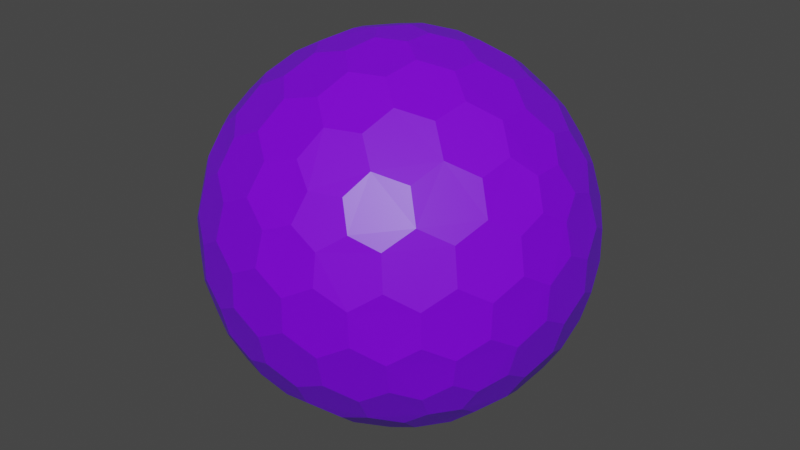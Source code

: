 # Source: Shield.blend  (saved by Blender 2.91.10; exported with 4.5.12 LTS)
import bpy
from mathutils import Matrix  # noqa: F401  (used for matrix-valued properties, if any)

bpy.ops.wm.read_factory_settings(use_empty=True)
scene = bpy.context.scene
scene.name = 'Scene'

# ---- collections
col_collection = bpy.data.collections.new('Collection'); scene.collection.children.link(col_collection)

# ---- images (referenced by path relative to the original .blend; pixels are not part of the script)
import os
ASSET_DIR = os.environ.get("B2B_ASSET_DIR", "")  # directory of the original .blend (textures are referenced by path, not embedded)
HERE = os.path.dirname(os.path.abspath(__file__))  # packed textures are extracted next to this script under _unpacked/

def load_image(name, relpath, width, height, colorspace="sRGB"):
    """Load a texture the original file referenced (path relative to the .blend, or extracted next to this script)."""
    p = next((c for c in (os.path.join(HERE, relpath), os.path.join(ASSET_DIR, relpath)) if relpath and os.path.exists(c)), "")
    if p:
        img = bpy.data.images.load(p, check_existing=True)
        img.name = name
    else:  # same state as the original file: an image datablock whose file is absent (Cycles renders it pink)
        img = bpy.data.images.new(name, width, height)
        img.source = "FILE"
        img.filepath = "//" + (relpath or name)
    img.colorspace_settings.name = colorspace
    return img
img_shield2_png = load_image('Shield2.png', 'Shield2.png', 1024, 1024, 'sRGB')

# ---- materials (node trees are filled in below, after node groups)
mat_material = bpy.data.materials.new('Material')
mat_material.alpha_threshold = 0.0
mat_material.line_color = (0.0, 0.0, 0.0, 1.0)

# ---- material node trees
mat_material.use_nodes = True; mat_material.node_tree.nodes.clear()
_N = mat_material.node_tree.nodes; _L = mat_material.node_tree.links
n0 = _N.new('ShaderNodeOutputMaterial'); n0.name = 'Material Output'; n0.location = (670, 301)
n1 = _N.new('ShaderNodeMixShader'); n1.name = 'Mix Shader'; n1.location = (450, 362)
n2 = _N.new('ShaderNodeBsdfTransparent'); n2.name = 'Transparent BSDF'; n2.location = (45, 415)
n3 = _N.new('ShaderNodeBsdfPrincipled'); n3.name = 'Principled BSDF'; n3.location = (26, 167)
n3.distribution = 'GGX'
n3.subsurface_method = 'RANDOM_WALK_SKIN'
n3.inputs[2].default_value = 0.4
n3.inputs[3].default_value = 1.45
n3.inputs[27].default_value = (0.0, 0.0, 0.0, 1.0)
n3.inputs[28].default_value = 1.0
n4 = _N.new('ShaderNodeTexImage'); n4.name = 'Image Texture'; n4.location = (-1050, 45)
n4.image = img_shield2_png
n5 = _N.new('ShaderNodeMix'); n5.name = 'Mix'; n5.location = (-510, -30)
n5.data_type = 'RGBA'
n5.blend_type = 'MULTIPLY'
n5.inputs[0].default_value = 1.0
n5.inputs[7].default_value = (0.196, 0.5197, 1.0, 1.0)
_L.new(n3.outputs[0], n1.inputs[2])
_L.new(n1.outputs[0], n0.inputs[0])
_L.new(n2.outputs[0], n1.inputs[1])
_L.new(n4.outputs[1], n1.inputs[0])
_L.new(n4.outputs[0], n5.inputs[6])
_L.new(n5.outputs[2], n3.inputs[0])
n0.is_active_output = True

# ---- world
world_world = bpy.data.worlds.new('World'); scene.world = world_world
world_world.use_nodes = True; world_world.node_tree.nodes.clear()
_N = world_world.node_tree.nodes; _L = world_world.node_tree.links
n0 = _N.new('ShaderNodeOutputWorld'); n0.name = 'World Output'; n0.location = (300, 300)
n1 = _N.new('ShaderNodeBackground'); n1.name = 'Background'; n1.location = (10, 300)
n1.inputs[0].default_value = (0.05088, 0.05088, 0.05088, 1.0)
_L.new(n1.outputs[0], n0.inputs[0])
n0.is_active_output = True
world_world.color = (0.05088, 0.05088, 0.05088)
world_world.use_sun_shadow = False
world_world.sun_shadow_jitter_overblur = 0.0

# ---- meshes
me_icosphere = bpy.data.meshes.new('Icosphere')
me_icosphere.from_pydata([(0.04127, -0.127, -0.9758), (0.7132, -0.4211, -0.533), (-0.108, -0.0785, -0.9758), (-0.108, 0.0785, -0.9758), (0.04127, 0.127, -0.9758), (0.7957, -0.4211, -0.3995), (-0.1546, -0.8869, -0.3995), (-0.8913, -0.127, -0.3995), (-0.3962, 0.8084, -0.3995), (0.6464, 0.6266, -0.3995), (0.7544, -0.5481, -0.317), (-0.2882, -0.8869, -0.317), (-0.9325, -9.662e-09, -0.317), (-0.2882, 0.8869, -0.317), (0.7544, 0.5481, -0.317), (0.3294, -0.7599, 0.533), (-0.6209, -0.5481, 0.533), (-0.7132, 0.4211, 0.533), (0.1801, 0.8084, 0.533), (0.8245, 0.0785, 0.533), (0.108, 0.0785, 0.9758), (0.3781, 0.08719, 0.9011), (0.6369, 0.08719, 0.7412), (0.2298, 0.1669, 0.9402), (0.1998, 0.3326, 0.9011), (0.5067, 0.1751, 0.8199), (0.4806, 0.3492, 0.7777), (0.3231, 0.4278, 0.8199), (0.2797, 0.5788, 0.7412), (0.7382, 0.1669, 0.626), (0.7166, 0.3326, 0.5817), (0.5888, 0.4278, 0.6556), (0.5378, 0.5788, 0.5817), (0.3869, 0.6505, 0.626), (0.3294, 0.7599, 0.533), (-0.04127, 0.127, 0.9758), (0.03391, 0.3865, 0.9011), (0.1139, 0.6327, 0.7412), (-0.08776, 0.2701, 0.9402), (-0.2546, 0.2928, 0.9011), (-0.009907, 0.536, 0.8199), (-0.1836, 0.565, 0.7777), (-0.307, 0.4394, 0.8199), (-0.464, 0.4449, 0.7412), (0.06935, 0.7536, 0.626), (-0.09491, 0.7844, 0.5817), (-0.2249, 0.6922, 0.6556), (-0.3843, 0.6903, 0.5817), (-0.4991, 0.5689, 0.626), (-0.6209, 0.5481, 0.533), (-0.1335, -2.328e-09, 0.9758), (-0.3571, 0.1517, 0.9011), (-0.5665, 0.3038, 0.7412), (-0.284, -7.567e-10, 0.9402), (-0.3571, -0.1517, 0.9011), (-0.5128, 0.1562, 0.8199), (-0.5941, 3.26e-09, 0.7777), (-0.5128, -0.1562, 0.8199), (-0.5665, -0.3038, 0.7412), (-0.6953, 0.2988, 0.626), (-0.7753, 0.1521, 0.5817), (-0.7278, -8.207e-09, 0.6556), (-0.7753, -0.1521, 0.5817), (-0.6953, -0.2988, 0.626), (-0.7132, -0.4211, 0.533), (-0.04127, -0.127, 0.9758), (-0.2546, -0.2928, 0.9011), (-0.464, -0.4449, 0.7412), (-0.08776, -0.2701, 0.9402), (0.03391, -0.3865, 0.9011), (-0.307, -0.4394, 0.8199), (-0.1836, -0.565, 0.7777), (-0.009907, -0.536, 0.8199), (0.1139, -0.6327, 0.7412), (-0.4991, -0.5689, 0.626), (-0.3843, -0.6903, 0.5817), (-0.2249, -0.6922, 0.6556), (-0.09491, -0.7844, 0.5817), (0.06935, -0.7536, 0.626), (0.1801, -0.8084, 0.533), (0.108, -0.0785, 0.9758), (0.1998, -0.3326, 0.9011), (0.2797, -0.5788, 0.7412), (0.2298, -0.1669, 0.9402), (0.3781, -0.08719, 0.9011), (0.3231, -0.4278, 0.8199), (0.4806, -0.3492, 0.7777), (0.5067, -0.1751, 0.8199), (0.6369, -0.08719, 0.7412), (0.3869, -0.6505, 0.626), (0.5378, -0.5788, 0.5817), (0.5888, -0.4278, 0.6556), (0.7166, -0.3326, 0.5817), (0.7382, -0.1669, 0.626), (0.8245, -0.0785, 0.533), (0.8913, 0.127, 0.3995), (0.9199, 0.2928, 0.1752), (0.8704, 0.4449, -0.08356), (0.8802, 0.2701, 0.342), (0.7908, 0.3865, 0.4333), (0.8706, 0.4394, 0.09203), (0.7777, 0.565, 0.1836), (0.7377, 0.536, 0.3578), (0.612, 0.6327, 0.4333), (0.7831, 0.5689, -0.1665), (0.6921, 0.6903, -0.08356), (0.687, 0.6922, 0.09203), (0.5627, 0.7844, 0.1752), (0.5289, 0.7536, 0.342), (0.3962, 0.8084, 0.3995), (0.1546, 0.8869, 0.3995), (0.005802, 0.9653, 0.1752), (-0.1541, 0.9653, -0.08356), (0.01511, 0.9206, 0.342), (-0.1232, 0.8716, 0.4333), (-0.1489, 0.9638, 0.09203), (-0.2971, 0.9142, 0.1836), (-0.2818, 0.8673, 0.3578), (-0.4126, 0.7775, 0.4333), (-0.2991, 0.9206, -0.1665), (-0.4427, 0.8716, -0.08356), (-0.446, 0.8673, 0.09203), (-0.5721, 0.7775, 0.1752), (-0.5533, 0.7359, 0.342), (-0.6464, 0.6266, 0.3995), (-0.7957, 0.4211, 0.3995), (-0.9163, 0.3038, 0.1752), (-0.9657, 0.1517, -0.08356), (-0.8709, 0.2988, 0.342), (-0.867, 0.1521, 0.4333), (-0.9626, 0.1562, 0.09203), (-0.9613, -1.825e-07, 0.1836), (-0.9119, -8.941e-08, 0.3578), (-0.867, -0.1521, 0.4333), (-0.968, -1.132e-07, -0.1665), (-0.9657, -0.1517, -0.08356), (-0.9626, -0.1562, 0.09203), (-0.9163, -0.3038, 0.1752), (-0.8709, -0.2988, 0.342), (-0.7957, -0.4211, 0.3995), (-0.6464, -0.6266, 0.3995), (-0.5721, -0.7775, 0.1752), (-0.4427, -0.8716, -0.08356), (-0.5533, -0.7359, 0.342), (-0.4126, -0.7775, 0.4333), (-0.446, -0.8673, 0.09203), (-0.2971, -0.9142, 0.1836), (-0.2818, -0.8673, 0.3578), (-0.1232, -0.8716, 0.4333), (-0.2991, -0.9206, -0.1665), (-0.1541, -0.9653, -0.08356), (-0.1489, -0.9638, 0.09203), (0.005802, -0.9653, 0.1752), (0.01511, -0.9206, 0.342), (0.1546, -0.8869, 0.3995), (0.3962, -0.8084, 0.3995), (0.5627, -0.7844, 0.1752), (0.6921, -0.6903, -0.08356), (0.5289, -0.7536, 0.342), (0.612, -0.6327, 0.4333), (0.687, -0.6922, 0.09203), (0.7777, -0.565, 0.1836), (0.7377, -0.536, 0.3578), (0.7908, -0.3865, 0.4333), (0.7831, -0.5689, -0.1665), (0.8704, -0.4449, -0.08356), (0.8706, -0.4394, 0.09203), (0.9199, -0.2928, 0.1752), (0.8802, -0.2701, 0.342), (0.8913, -0.127, 0.3995), (0.2882, 0.8869, 0.317), (0.4427, 0.8716, 0.08356), (0.5721, 0.7775, -0.1752), (0.2991, 0.9206, 0.1665), (0.1541, 0.9653, 0.08356), (0.446, 0.8673, -0.09203), (0.2971, 0.9142, -0.1836), (0.1489, 0.9638, -0.09203), (-0.005802, 0.9653, -0.1752), (0.5533, 0.7359, -0.342), (0.4126, 0.7775, -0.4333), (0.2818, 0.8673, -0.3578), (0.1232, 0.8716, -0.4333), (-0.01511, 0.9206, -0.342), (-0.1546, 0.8869, -0.3995), (-0.7544, 0.5481, 0.317), (-0.6921, 0.6903, 0.08356), (-0.5627, 0.7844, -0.1752), (-0.7831, 0.5689, 0.1665), (-0.8704, 0.4449, 0.08356), (-0.687, 0.6922, -0.09203), (-0.7777, 0.565, -0.1836), (-0.8706, 0.4394, -0.09203), (-0.9199, 0.2928, -0.1752), (-0.5289, 0.7536, -0.342), (-0.612, 0.6327, -0.4333), (-0.7377, 0.536, -0.3578), (-0.7908, 0.3865, -0.4333), (-0.8802, 0.2701, -0.342), (-0.8913, 0.127, -0.3995), (-0.7544, -0.5481, 0.317), (-0.8704, -0.4449, 0.08356), (-0.9199, -0.2928, -0.1752), (-0.7831, -0.5689, 0.1665), (-0.6921, -0.6903, 0.08356), (-0.8706, -0.4394, -0.09203), (-0.7777, -0.565, -0.1836), (-0.687, -0.6922, -0.09203), (-0.5627, -0.7844, -0.1752), (-0.8802, -0.2701, -0.342), (-0.7908, -0.3865, -0.4333), (-0.7377, -0.536, -0.3578), (-0.612, -0.6327, -0.4333), (-0.5289, -0.7536, -0.342), (-0.3962, -0.8084, -0.3995), (0.2882, -0.8869, 0.317), (0.1541, -0.9653, 0.08356), (-0.005802, -0.9653, -0.1752), (0.2991, -0.9206, 0.1665), (0.4427, -0.8716, 0.08356), (0.1489, -0.9638, -0.09203), (0.2971, -0.9142, -0.1836), (0.446, -0.8673, -0.09203), (0.5721, -0.7775, -0.1752), (-0.01511, -0.9206, -0.342), (0.1232, -0.8716, -0.4333), (0.2818, -0.8673, -0.3578), (0.4126, -0.7775, -0.4333), (0.5533, -0.7359, -0.342), (0.6464, -0.6266, -0.3995), (0.9325, 2.27e-09, 0.317), (0.9657, -0.1517, 0.08356), (0.9163, -0.3038, -0.1752), (0.968, 2.678e-09, 0.1665), (0.9657, 0.1517, 0.08356), (0.9626, -0.1562, -0.09203), (0.9613, 9.313e-09, -0.1836), (0.9626, 0.1562, -0.09203), (0.9163, 0.3038, -0.1752), (0.8709, -0.2988, -0.342), (0.867, -0.1521, -0.4333), (0.9119, 1.74e-08, -0.3578), (0.867, 0.1521, -0.4333), (0.8709, 0.2988, -0.342), (0.7957, 0.4211, -0.3995), (0.6209, 0.5481, -0.533), (0.464, 0.4449, -0.7412), (0.2546, 0.2928, -0.9011), (0.4991, 0.5689, -0.626), (0.3843, 0.6903, -0.5817), (0.307, 0.4394, -0.8199), (0.1836, 0.565, -0.7777), (0.2249, 0.6922, -0.6556), (0.09491, 0.7844, -0.5817), (0.08776, 0.2701, -0.9402), (-0.03391, 0.3865, -0.9011), (0.009907, 0.536, -0.8199), (-0.1139, 0.6327, -0.7412), (-0.06935, 0.7536, -0.626), (-0.1801, 0.8084, -0.533), (-0.3294, 0.7599, -0.533), (-0.2797, 0.5788, -0.7412), (-0.1998, 0.3326, -0.9011), (-0.3869, 0.6505, -0.626), (-0.5378, 0.5788, -0.5817), (-0.3231, 0.4278, -0.8199), (-0.4806, 0.3492, -0.7777), (-0.5888, 0.4278, -0.6556), (-0.7166, 0.3326, -0.5817), (-0.2298, 0.1669, -0.9402), (-0.3781, 0.08719, -0.9011), (-0.5067, 0.175, -0.8199), (-0.6369, 0.08719, -0.7412), (-0.7382, 0.1669, -0.626), (-0.8245, 0.0785, -0.533), (-0.8245, -0.0785, -0.533), (-0.6369, -0.08719, -0.7412), (-0.3781, -0.08719, -0.9011), (-0.7382, -0.1669, -0.626), (-0.7166, -0.3326, -0.5817), (-0.5067, -0.1751, -0.8199), (-0.4806, -0.3492, -0.7777), (-0.5888, -0.4278, -0.6556), (-0.5378, -0.5788, -0.5817), (-0.2298, -0.1669, -0.9402), (-0.1998, -0.3326, -0.9011), (-0.3231, -0.4278, -0.8199), (-0.2797, -0.5788, -0.7412), (-0.3869, -0.6505, -0.626), (-0.3294, -0.7599, -0.533), (0.7132, 0.4211, -0.533), (0.7753, 0.1521, -0.5817), (0.7753, -0.1521, -0.5817), (0.6953, 0.2988, -0.626), (0.5665, 0.3038, -0.7412), (0.7278, -3.026e-07, -0.6556), (0.5941, -5.249e-07, -0.7777), (0.5128, 0.1562, -0.8199), (0.3571, 0.1517, -0.9011), (0.6953, -0.2988, -0.626), (0.5665, -0.3038, -0.7412), (0.5128, -0.1562, -0.8199), (0.3571, -0.1517, -0.9011), (0.284, -2.274e-07, -0.9402), (0.1335, -1.35e-08, -0.9758), (-0.1801, -0.8084, -0.533), (-0.1139, -0.6327, -0.7412), (-0.03391, -0.3865, -0.9011), (-0.06935, -0.7536, -0.626), (0.09491, -0.7844, -0.5817), (0.009908, -0.536, -0.8199), (0.1836, -0.565, -0.7777), (0.2249, -0.6922, -0.6556), (0.3843, -0.6903, -0.5817), (0.08776, -0.2701, -0.9402), (0.2546, -0.2928, -0.9011), (0.307, -0.4394, -0.8199), (0.464, -0.4449, -0.7412), (0.4991, -0.5689, -0.626), (0.6209, -0.5481, -0.533)], [], [(2, 0, 314, 307, 285, 284), (1, 319, 318, 317, 300, 299), (5, 1, 299, 292, 240, 239), (3, 2, 284, 277, 270, 269), (4, 3, 269, 262, 255, 254), (0, 2, 3, 4, 304), (10, 5, 239, 232, 165, 164), (6, 305, 308, 309, 225, 224), (11, 6, 224, 217, 150, 149), (7, 275, 278, 279, 210, 209), (12, 7, 209, 202, 135, 134), (8, 260, 263, 264, 195, 194), (13, 8, 194, 187, 120, 119), (9, 245, 248, 249, 180, 179), (14, 9, 179, 172, 105, 104), (229, 319, 1, 5, 10), (244, 290, 245, 9, 14), (15, 155, 158, 159, 90, 89), (16, 140, 143, 144, 75, 74), (17, 125, 128, 129, 60, 59), (18, 110, 113, 114, 45, 44), (19, 95, 98, 99, 30, 29), (20, 80, 83, 84, 21, 23), (35, 20, 23, 24, 36, 38), (22, 29, 30, 31, 26, 25), (36, 24, 27, 28, 37, 40), (26, 31, 32, 33, 28, 27), (36, 40, 41, 42, 39, 38), (109, 170, 110, 18, 34), (50, 35, 38, 39, 51, 53), (37, 44, 45, 46, 41, 40), (51, 39, 42, 43, 52, 55), (37, 28, 33, 34, 18, 44), (21, 25, 26, 27, 24, 23), (41, 46, 47, 48, 43, 42), (51, 55, 56, 57, 54, 53), (124, 185, 125, 17, 49), (65, 50, 53, 54, 66, 68), (65, 80, 20, 35, 50), (52, 59, 60, 61, 56, 55), (66, 54, 57, 58, 67, 70), (52, 43, 48, 49, 17, 59), (56, 61, 62, 63, 58, 57), (66, 70, 71, 72, 69, 68), (139, 200, 140, 16, 64), (80, 65, 68, 69, 81, 83), (67, 74, 75, 76, 71, 70), (81, 69, 72, 73, 82, 85), (67, 58, 63, 64, 16, 74), (71, 76, 77, 78, 73, 72), (81, 85, 86, 87, 84, 83), (154, 215, 155, 15, 79), (82, 89, 90, 91, 86, 85), (82, 73, 78, 79, 15, 89), (22, 88, 93, 94, 19, 29), (86, 91, 92, 93, 88, 87), (96, 100, 101, 102, 99, 98), (21, 84, 87, 88, 22, 25), (95, 230, 233, 234, 96, 98), (97, 104, 105, 106, 101, 100), (101, 106, 107, 108, 103, 102), (111, 115, 116, 117, 114, 113), (30, 99, 102, 103, 32, 31), (110, 170, 173, 174, 111, 113), (112, 119, 120, 121, 116, 115), (32, 103, 108, 109, 34, 33), (116, 121, 122, 123, 118, 117), (126, 130, 131, 132, 129, 128), (45, 114, 117, 118, 47, 46), (125, 185, 188, 189, 126, 128), (127, 134, 135, 136, 131, 130), (47, 118, 123, 124, 49, 48), (131, 136, 137, 138, 133, 132), (141, 145, 146, 147, 144, 143), (60, 129, 132, 133, 62, 61), (140, 200, 203, 204, 141, 143), (142, 149, 150, 151, 146, 145), (62, 133, 138, 139, 64, 63), (146, 151, 152, 153, 148, 147), (156, 160, 161, 162, 159, 158), (75, 144, 147, 148, 77, 76), (155, 215, 218, 219, 156, 158), (157, 164, 165, 166, 161, 160), (77, 148, 153, 154, 79, 78), (161, 166, 167, 168, 163, 162), (171, 175, 176, 177, 174, 173), (90, 159, 162, 163, 92, 91), (169, 230, 95, 19, 94), (172, 179, 180, 181, 176, 175), (105, 172, 175, 171, 107, 106), (92, 163, 168, 169, 94, 93), (112, 178, 183, 184, 13, 119), (176, 181, 182, 183, 178, 177), (186, 190, 191, 192, 189, 188), (111, 174, 177, 178, 112, 115), (187, 194, 195, 196, 191, 190), (120, 187, 190, 186, 122, 121), (107, 171, 173, 170, 109, 108), (127, 193, 198, 199, 12, 134), (191, 196, 197, 198, 193, 192), (201, 205, 206, 207, 204, 203), (126, 189, 192, 193, 127, 130), (202, 209, 210, 211, 206, 205), (135, 202, 205, 201, 137, 136), (122, 186, 188, 185, 124, 123), (142, 208, 213, 214, 11, 149), (206, 211, 212, 213, 208, 207), (216, 220, 221, 222, 219, 218), (141, 204, 207, 208, 142, 145), (217, 224, 225, 226, 221, 220), (150, 217, 220, 216, 152, 151), (137, 201, 203, 200, 139, 138), (157, 223, 228, 229, 10, 164), (221, 226, 227, 228, 223, 222), (231, 235, 236, 237, 234, 233), (156, 219, 222, 223, 157, 160), (232, 239, 240, 241, 236, 235), (165, 232, 235, 231, 167, 166), (152, 216, 218, 215, 154, 153), (97, 238, 243, 244, 14, 104), (236, 241, 242, 243, 238, 237), (246, 250, 251, 252, 249, 248), (96, 234, 237, 238, 97, 100), (245, 290, 293, 294, 246, 248), (247, 254, 255, 256, 251, 250), (167, 231, 233, 230, 169, 168), (251, 256, 257, 258, 253, 252), (261, 265, 266, 267, 264, 263), (180, 249, 252, 253, 182, 181), (259, 260, 8, 13, 184), (262, 269, 270, 271, 266, 265), (255, 262, 265, 261, 257, 256), (182, 253, 258, 259, 184, 183), (197, 268, 273, 274, 199, 198), (266, 271, 272, 273, 268, 267), (276, 280, 281, 282, 279, 278), (195, 264, 267, 268, 197, 196), (274, 275, 7, 12, 199), (277, 284, 285, 286, 281, 280), (270, 277, 280, 276, 272, 271), (257, 261, 263, 260, 259, 258), (212, 283, 288, 289, 214, 213), (281, 286, 287, 288, 283, 282), (291, 295, 296, 297, 294, 293), (210, 279, 282, 283, 212, 211), (289, 305, 6, 11, 214), (292, 299, 300, 301, 296, 295), (240, 292, 295, 291, 242, 241), (272, 276, 278, 275, 274, 273), (247, 298, 303, 304, 4, 254), (296, 301, 302, 303, 298, 297), (306, 310, 311, 312, 309, 308), (246, 294, 297, 298, 247, 250), (307, 314, 315, 316, 311, 310), (285, 307, 310, 306, 287, 286), (242, 291, 293, 290, 244, 243), (302, 315, 314, 0, 304, 303), (300, 317, 316, 315, 302, 301), (311, 316, 317, 318, 313, 312), (227, 313, 318, 319, 229, 228), (225, 309, 312, 313, 227, 226), (287, 306, 308, 305, 289, 288)])
_uv = me_icosphere.uv_layers.new(name='UVMap')
_uv.uv.foreach_set('vector', [0.2734, 0.9763, 0.5134, 0.8378, 0.5134, 0.5607, 0.2734, 0.4221, 0.03344, 0.5607, 0.03344, 0.8378, 0.2734, 0.9763, 0.5134, 0.8378, 0.5134, 0.5607, 0.2734, 0.4221, 0.03344, 0.5607, 0.03344, 0.8378, 0.2734, 0.9763, 0.5134, 0.8378, 0.5134, 0.5607, 0.2734, 0.4221, 0.03344, 0.5607, 0.03344, 0.8378, 0.2734, 0.9763, 0.5134, 0.8378, 0.5134, 0.5607, 0.2734, 0.4221, 0.03344, 0.5607, 0.03344, 0.8378, 0.2734, 0.9763, 0.5134, 0.8378, 0.5134, 0.5607, 0.2734, 0.4221, 0.03344, 0.5607, 0.03344, 0.8378, 0.6718, 0.6247, 0.9786, 0.4018, 0.8614, 0.04123, 0.4822, 0.04123, 0.365, 0.4018, 0.2734, 0.9763, 0.5134, 0.8378, 0.5134, 0.5607, 0.2734, 0.4221, 0.03344, 0.5607, 0.03344, 0.8378, 0.2734, 0.9763, 0.5134, 0.8378, 0.5134, 0.5607, 0.2734, 0.4221, 0.03344, 0.5607, 0.03344, 0.8378, 0.2734, 0.9763, 0.5134, 0.8378, 0.5134, 0.5607, 0.2734, 0.4221, 0.03344, 0.5607, 0.03344, 0.8378, 0.2734, 0.9763, 0.5134, 0.8378, 0.5134, 0.5607, 0.2734, 0.4221, 0.03344, 0.5607, 0.03344, 0.8378, 0.2734, 0.9763, 0.5134, 0.8378, 0.5134, 0.5607, 0.2734, 0.4221, 0.03344, 0.5607, 0.03344, 0.8378, 0.2734, 0.9763, 0.5134, 0.8378, 0.5134, 0.5607, 0.2734, 0.4221, 0.03344, 0.5607, 0.03344, 0.8378, 0.2734, 0.9763, 0.5134, 0.8378, 0.5134, 0.5607, 0.2734, 0.4221, 0.03344, 0.5607, 0.03344, 0.8378, 0.2734, 0.9763, 0.5134, 0.8378, 0.5134, 0.5607, 0.2734, 0.4221, 0.03344, 0.5607, 0.03344, 0.8378, 0.2734, 0.9763, 0.5134, 0.8378, 0.5134, 0.5607, 0.2734, 0.4221, 0.03344, 0.5607, 0.03344, 0.8378, 0.6718, 0.6247, 0.9786, 0.4018, 0.8614, 0.04123, 0.4822, 0.04123, 0.365, 0.4018, 0.6718, 0.6247, 0.9786, 0.4018, 0.8614, 0.04123, 0.4822, 0.04123, 0.365, 0.4018, 0.2734, 0.9763, 0.5134, 0.8378, 0.5134, 0.5607, 0.2734, 0.4221, 0.03344, 0.5607, 0.03344, 0.8378, 0.2734, 0.9763, 0.5134, 0.8378, 0.5134, 0.5607, 0.2734, 0.4221, 0.03344, 0.5607, 0.03344, 0.8378, 0.2734, 0.9763, 0.5134, 0.8378, 0.5134, 0.5607, 0.2734, 0.4221, 0.03344, 0.5607, 0.03344, 0.8378, 0.2734, 0.9763, 0.5134, 0.8378, 0.5134, 0.5607, 0.2734, 0.4221, 0.03344, 0.5607, 0.03344, 0.8378, 0.2734, 0.9763, 0.5134, 0.8378, 0.5134, 0.5607, 0.2734, 0.4221, 0.03344, 0.5607, 0.03344, 0.8378, 0.2734, 0.9763, 0.5134, 0.8378, 0.5134, 0.5607, 0.2734, 0.4221, 0.03344, 0.5607, 0.03344, 0.8378, 0.2734, 0.9763, 0.5134, 0.8378, 0.5134, 0.5607, 0.2734, 0.4221, 0.03344, 0.5607, 0.03344, 0.8378, 0.2734, 0.9763, 0.5134, 0.8378, 0.5134, 0.5607, 0.2734, 0.4221, 0.03344, 0.5607, 0.03344, 0.8378, 0.2734, 0.9763, 0.5134, 0.8378, 0.5134, 0.5607, 0.2734, 0.4221, 0.03344, 0.5607, 0.03344, 0.8378, 0.2734, 0.9763, 0.5134, 0.8378, 0.5134, 0.5607, 0.2734, 0.4221, 0.03344, 0.5607, 0.03344, 0.8378, 0.2734, 0.9763, 0.5134, 0.8378, 0.5134, 0.5607, 0.2734, 0.4221, 0.03344, 0.5607, 0.03344, 0.8378, 0.6718, 0.6247, 0.9786, 0.4018, 0.8614, 0.04123, 0.4822, 0.04123, 0.365, 0.4018, 0.2734, 0.9763, 0.5134, 0.8378, 0.5134, 0.5607, 0.2734, 0.4221, 0.03344, 0.5607, 0.03344, 0.8378, 0.2734, 0.9763, 0.5134, 0.8378, 0.5134, 0.5607, 0.2734, 0.4221, 0.03344, 0.5607, 0.03344, 0.8378, 0.2734, 0.9763, 0.5134, 0.8378, 0.5134, 0.5607, 0.2734, 0.4221, 0.03344, 0.5607, 0.03344, 0.8378, 0.2734, 0.9763, 0.5134, 0.8378, 0.5134, 0.5607, 0.2734, 0.4221, 0.03344, 0.5607, 0.03344, 0.8378, 0.2734, 0.9763, 0.5134, 0.8378, 0.5134, 0.5607, 0.2734, 0.4221, 0.03344, 0.5607, 0.03344, 0.8378, 0.2734, 0.9763, 0.5134, 0.8378, 0.5134, 0.5607, 0.2734, 0.4221, 0.03344, 0.5607, 0.03344, 0.8378, 0.2734, 0.9763, 0.5134, 0.8378, 0.5134, 0.5607, 0.2734, 0.4221, 0.03344, 0.5607, 0.03344, 0.8378, 0.6718, 0.6247, 0.9786, 0.4018, 0.8614, 0.04123, 0.4822, 0.04123, 0.365, 0.4018, 0.2734, 0.9763, 0.5134, 0.8378, 0.5134, 0.5607, 0.2734, 0.4221, 0.03344, 0.5607, 0.03344, 0.8378, 0.6718, 0.6247, 0.9786, 0.4018, 0.8614, 0.04123, 0.4822, 0.04123, 0.365, 0.4018, 0.2734, 0.9763, 0.5134, 0.8378, 0.5134, 0.5607, 0.2734, 0.4221, 0.03344, 0.5607, 0.03344, 0.8378, 0.2734, 0.9763, 0.5134, 0.8378, 0.5134, 0.5607, 0.2734, 0.4221, 0.03344, 0.5607, 0.03344, 0.8378, 0.2734, 0.9763, 0.5134, 0.8378, 0.5134, 0.5607, 0.2734, 0.4221, 0.03344, 0.5607, 0.03344, 0.8378, 0.2734, 0.9763, 0.5134, 0.8378, 0.5134, 0.5607, 0.2734, 0.4221, 0.03344, 0.5607, 0.03344, 0.8378, 0.2734, 0.9763, 0.5134, 0.8378, 0.5134, 0.5607, 0.2734, 0.4221, 0.03344, 0.5607, 0.03344, 0.8378, 0.6718, 0.6247, 0.9786, 0.4018, 0.8614, 0.04123, 0.4822, 0.04123, 0.365, 0.4018, 0.2734, 0.9763, 0.5134, 0.8378, 0.5134, 0.5607, 0.2734, 0.4221, 0.03344, 0.5607, 0.03344, 0.8378, 0.2734, 0.9763, 0.5134, 0.8378, 0.5134, 0.5607, 0.2734, 0.4221, 0.03344, 0.5607, 0.03344, 0.8378, 0.2734, 0.9763, 0.5134, 0.8378, 0.5134, 0.5607, 0.2734, 0.4221, 0.03344, 0.5607, 0.03344, 0.8378, 0.2734, 0.9763, 0.5134, 0.8378, 0.5134, 0.5607, 0.2734, 0.4221, 0.03344, 0.5607, 0.03344, 0.8378, 0.2734, 0.9763, 0.5134, 0.8378, 0.5134, 0.5607, 0.2734, 0.4221, 0.03344, 0.5607, 0.03344, 0.8378, 0.2734, 0.9763, 0.5134, 0.8378, 0.5134, 0.5607, 0.2734, 0.4221, 0.03344, 0.5607, 0.03344, 0.8378, 0.6718, 0.6247, 0.9786, 0.4018, 0.8614, 0.04123, 0.4822, 0.04123, 0.365, 0.4018, 0.2734, 0.9763, 0.5134, 0.8378, 0.5134, 0.5607, 0.2734, 0.4221, 0.03344, 0.5607, 0.03344, 0.8378, 0.2734, 0.9763, 0.5134, 0.8378, 0.5134, 0.5607, 0.2734, 0.4221, 0.03344, 0.5607, 0.03344, 0.8378, 0.2734, 0.9763, 0.5134, 0.8378, 0.5134, 0.5607, 0.2734, 0.4221, 0.03344, 0.5607, 0.03344, 0.8378, 0.2734, 0.9763, 0.5134, 0.8378, 0.5134, 0.5607, 0.2734, 0.4221, 0.03344, 0.5607, 0.03344, 0.8378, 0.2734, 0.9763, 0.5134, 0.8378, 0.5134, 0.5607, 0.2734, 0.4221, 0.03344, 0.5607, 0.03344, 0.8378, 0.2734, 0.9763, 0.5134, 0.8378, 0.5134, 0.5607, 0.2734, 0.4221, 0.03344, 0.5607, 0.03344, 0.8378, 0.2734, 0.9763, 0.5134, 0.8378, 0.5134, 0.5607, 0.2734, 0.4221, 0.03344, 0.5607, 0.03344, 0.8378, 0.2734, 0.9763, 0.5134, 0.8378, 0.5134, 0.5607, 0.2734, 0.4221, 0.03344, 0.5607, 0.03344, 0.8378, 0.2734, 0.9763, 0.5134, 0.8378, 0.5134, 0.5607, 0.2734, 0.4221, 0.03344, 0.5607, 0.03344, 0.8378, 0.2734, 0.9763, 0.5134, 0.8378, 0.5134, 0.5607, 0.2734, 0.4221, 0.03344, 0.5607, 0.03344, 0.8378, 0.2734, 0.9763, 0.5134, 0.8378, 0.5134, 0.5607, 0.2734, 0.4221, 0.03344, 0.5607, 0.03344, 0.8378, 0.2734, 0.9763, 0.5134, 0.8378, 0.5134, 0.5607, 0.2734, 0.4221, 0.03344, 0.5607, 0.03344, 0.8378, 0.2734, 0.9763, 0.5134, 0.8378, 0.5134, 0.5607, 0.2734, 0.4221, 0.03344, 0.5607, 0.03344, 0.8378, 0.2734, 0.9763, 0.5134, 0.8378, 0.5134, 0.5607, 0.2734, 0.4221, 0.03344, 0.5607, 0.03344, 0.8378, 0.2734, 0.9763, 0.5134, 0.8378, 0.5134, 0.5607, 0.2734, 0.4221, 0.03344, 0.5607, 0.03344, 0.8378, 0.2734, 0.9763, 0.5134, 0.8378, 0.5134, 0.5607, 0.2734, 0.4221, 0.03344, 0.5607, 0.03344, 0.8378, 0.2734, 0.9763, 0.5134, 0.8378, 0.5134, 0.5607, 0.2734, 0.4221, 0.03344, 0.5607, 0.03344, 0.8378, 0.2734, 0.9763, 0.5134, 0.8378, 0.5134, 0.5607, 0.2734, 0.4221, 0.03344, 0.5607, 0.03344, 0.8378, 0.2734, 0.9763, 0.5134, 0.8378, 0.5134, 0.5607, 0.2734, 0.4221, 0.03344, 0.5607, 0.03344, 0.8378, 0.2734, 0.9763, 0.5134, 0.8378, 0.5134, 0.5607, 0.2734, 0.4221, 0.03344, 0.5607, 0.03344, 0.8378, 0.2734, 0.9763, 0.5134, 0.8378, 0.5134, 0.5607, 0.2734, 0.4221, 0.03344, 0.5607, 0.03344, 0.8378, 0.2734, 0.9763, 0.5134, 0.8378, 0.5134, 0.5607, 0.2734, 0.4221, 0.03344, 0.5607, 0.03344, 0.8378, 0.2734, 0.9763, 0.5134, 0.8378, 0.5134, 0.5607, 0.2734, 0.4221, 0.03344, 0.5607, 0.03344, 0.8378, 0.2734, 0.9763, 0.5134, 0.8378, 0.5134, 0.5607, 0.2734, 0.4221, 0.03344, 0.5607, 0.03344, 0.8378, 0.2734, 0.9763, 0.5134, 0.8378, 0.5134, 0.5607, 0.2734, 0.4221, 0.03344, 0.5607, 0.03344, 0.8378, 0.2734, 0.9763, 0.5134, 0.8378, 0.5134, 0.5607, 0.2734, 0.4221, 0.03344, 0.5607, 0.03344, 0.8378, 0.2734, 0.9763, 0.5134, 0.8378, 0.5134, 0.5607, 0.2734, 0.4221, 0.03344, 0.5607, 0.03344, 0.8378, 0.2734, 0.9763, 0.5134, 0.8378, 0.5134, 0.5607, 0.2734, 0.4221, 0.03344, 0.5607, 0.03344, 0.8378, 0.2734, 0.9763, 0.5134, 0.8378, 0.5134, 0.5607, 0.2734, 0.4221, 0.03344, 0.5607, 0.03344, 0.8378, 0.2734, 0.9763, 0.5134, 0.8378, 0.5134, 0.5607, 0.2734, 0.4221, 0.03344, 0.5607, 0.03344, 0.8378, 0.2734, 0.9763, 0.5134, 0.8378, 0.5134, 0.5607, 0.2734, 0.4221, 0.03344, 0.5607, 0.03344, 0.8378, 0.2734, 0.9763, 0.5134, 0.8378, 0.5134, 0.5607, 0.2734, 0.4221, 0.03344, 0.5607, 0.03344, 0.8378, 0.2734, 0.9763, 0.5134, 0.8378, 0.5134, 0.5607, 0.2734, 0.4221, 0.03344, 0.5607, 0.03344, 0.8378, 0.2734, 0.9763, 0.5134, 0.8378, 0.5134, 0.5607, 0.2734, 0.4221, 0.03344, 0.5607, 0.03344, 0.8378, 0.2734, 0.9763, 0.5134, 0.8378, 0.5134, 0.5607, 0.2734, 0.4221, 0.03344, 0.5607, 0.03344, 0.8378, 0.6718, 0.6247, 0.9786, 0.4018, 0.8614, 0.04123, 0.4822, 0.04123, 0.365, 0.4018, 0.2734, 0.9763, 0.5134, 0.8378, 0.5134, 0.5607, 0.2734, 0.4221, 0.03344, 0.5607, 0.03344, 0.8378, 0.2734, 0.9763, 0.5134, 0.8378, 0.5134, 0.5607, 0.2734, 0.4221, 0.03344, 0.5607, 0.03344, 0.8378, 0.2734, 0.9763, 0.5134, 0.8378, 0.5134, 0.5607, 0.2734, 0.4221, 0.03344, 0.5607, 0.03344, 0.8378, 0.2734, 0.9763, 0.5134, 0.8378, 0.5134, 0.5607, 0.2734, 0.4221, 0.03344, 0.5607, 0.03344, 0.8378, 0.2734, 0.9763, 0.5134, 0.8378, 0.5134, 0.5607, 0.2734, 0.4221, 0.03344, 0.5607, 0.03344, 0.8378, 0.2734, 0.9763, 0.5134, 0.8378, 0.5134, 0.5607, 0.2734, 0.4221, 0.03344, 0.5607, 0.03344, 0.8378, 0.2734, 0.9763, 0.5134, 0.8378, 0.5134, 0.5607, 0.2734, 0.4221, 0.03344, 0.5607, 0.03344, 0.8378, 0.2734, 0.9763, 0.5134, 0.8378, 0.5134, 0.5607, 0.2734, 0.4221, 0.03344, 0.5607, 0.03344, 0.8378, 0.2734, 0.9763, 0.5134, 0.8378, 0.5134, 0.5607, 0.2734, 0.4221, 0.03344, 0.5607, 0.03344, 0.8378, 0.2734, 0.9763, 0.5134, 0.8378, 0.5134, 0.5607, 0.2734, 0.4221, 0.03344, 0.5607, 0.03344, 0.8378, 0.2734, 0.9763, 0.5134, 0.8378, 0.5134, 0.5607, 0.2734, 0.4221, 0.03344, 0.5607, 0.03344, 0.8378, 0.2734, 0.9763, 0.5134, 0.8378, 0.5134, 0.5607, 0.2734, 0.4221, 0.03344, 0.5607, 0.03344, 0.8378, 0.2734, 0.9763, 0.5134, 0.8378, 0.5134, 0.5607, 0.2734, 0.4221, 0.03344, 0.5607, 0.03344, 0.8378, 0.2734, 0.9763, 0.5134, 0.8378, 0.5134, 0.5607, 0.2734, 0.4221, 0.03344, 0.5607, 0.03344, 0.8378, 0.2734, 0.9763, 0.5134, 0.8378, 0.5134, 0.5607, 0.2734, 0.4221, 0.03344, 0.5607, 0.03344, 0.8378, 0.2734, 0.9763, 0.5134, 0.8378, 0.5134, 0.5607, 0.2734, 0.4221, 0.03344, 0.5607, 0.03344, 0.8378, 0.2734, 0.9763, 0.5134, 0.8378, 0.5134, 0.5607, 0.2734, 0.4221, 0.03344, 0.5607, 0.03344, 0.8378, 0.2734, 0.9763, 0.5134, 0.8378, 0.5134, 0.5607, 0.2734, 0.4221, 0.03344, 0.5607, 0.03344, 0.8378, 0.2734, 0.9763, 0.5134, 0.8378, 0.5134, 0.5607, 0.2734, 0.4221, 0.03344, 0.5607, 0.03344, 0.8378, 0.2734, 0.9763, 0.5134, 0.8378, 0.5134, 0.5607, 0.2734, 0.4221, 0.03344, 0.5607, 0.03344, 0.8378, 0.2734, 0.9763, 0.5134, 0.8378, 0.5134, 0.5607, 0.2734, 0.4221, 0.03344, 0.5607, 0.03344, 0.8378, 0.2734, 0.9763, 0.5134, 0.8378, 0.5134, 0.5607, 0.2734, 0.4221, 0.03344, 0.5607, 0.03344, 0.8378, 0.2734, 0.9763, 0.5134, 0.8378, 0.5134, 0.5607, 0.2734, 0.4221, 0.03344, 0.5607, 0.03344, 0.8378, 0.2734, 0.9763, 0.5134, 0.8378, 0.5134, 0.5607, 0.2734, 0.4221, 0.03344, 0.5607, 0.03344, 0.8378, 0.2734, 0.9763, 0.5134, 0.8378, 0.5134, 0.5607, 0.2734, 0.4221, 0.03344, 0.5607, 0.03344, 0.8378, 0.2734, 0.9763, 0.5134, 0.8378, 0.5134, 0.5607, 0.2734, 0.4221, 0.03344, 0.5607, 0.03344, 0.8378, 0.2734, 0.9763, 0.5134, 0.8378, 0.5134, 0.5607, 0.2734, 0.4221, 0.03344, 0.5607, 0.03344, 0.8378, 0.2734, 0.9763, 0.5134, 0.8378, 0.5134, 0.5607, 0.2734, 0.4221, 0.03344, 0.5607, 0.03344, 0.8378, 0.2734, 0.9763, 0.5134, 0.8378, 0.5134, 0.5607, 0.2734, 0.4221, 0.03344, 0.5607, 0.03344, 0.8378, 0.2734, 0.9763, 0.5134, 0.8378, 0.5134, 0.5607, 0.2734, 0.4221, 0.03344, 0.5607, 0.03344, 0.8378, 0.2734, 0.9763, 0.5134, 0.8378, 0.5134, 0.5607, 0.2734, 0.4221, 0.03344, 0.5607, 0.03344, 0.8378, 0.2734, 0.9763, 0.5134, 0.8378, 0.5134, 0.5607, 0.2734, 0.4221, 0.03344, 0.5607, 0.03344, 0.8378, 0.2734, 0.9763, 0.5134, 0.8378, 0.5134, 0.5607, 0.2734, 0.4221, 0.03344, 0.5607, 0.03344, 0.8378, 0.2734, 0.9763, 0.5134, 0.8378, 0.5134, 0.5607, 0.2734, 0.4221, 0.03344, 0.5607, 0.03344, 0.8378, 0.2734, 0.9763, 0.5134, 0.8378, 0.5134, 0.5607, 0.2734, 0.4221, 0.03344, 0.5607, 0.03344, 0.8378, 0.2734, 0.9763, 0.5134, 0.8378, 0.5134, 0.5607, 0.2734, 0.4221, 0.03344, 0.5607, 0.03344, 0.8378, 0.2734, 0.9763, 0.5134, 0.8378, 0.5134, 0.5607, 0.2734, 0.4221, 0.03344, 0.5607, 0.03344, 0.8378, 0.2734, 0.9763, 0.5134, 0.8378, 0.5134, 0.5607, 0.2734, 0.4221, 0.03344, 0.5607, 0.03344, 0.8378, 0.2734, 0.9763, 0.5134, 0.8378, 0.5134, 0.5607, 0.2734, 0.4221, 0.03344, 0.5607, 0.03344, 0.8378, 0.2734, 0.9763, 0.5134, 0.8378, 0.5134, 0.5607, 0.2734, 0.4221, 0.03344, 0.5607, 0.03344, 0.8378, 0.2734, 0.9763, 0.5134, 0.8378, 0.5134, 0.5607, 0.2734, 0.4221, 0.03344, 0.5607, 0.03344, 0.8378, 0.6718, 0.6247, 0.9786, 0.4018, 0.8614, 0.04123, 0.4822, 0.04123, 0.365, 0.4018, 0.2734, 0.9763, 0.5134, 0.8378, 0.5134, 0.5607, 0.2734, 0.4221, 0.03344, 0.5607, 0.03344, 0.8378, 0.2734, 0.9763, 0.5134, 0.8378, 0.5134, 0.5607, 0.2734, 0.4221, 0.03344, 0.5607, 0.03344, 0.8378, 0.2734, 0.9763, 0.5134, 0.8378, 0.5134, 0.5607, 0.2734, 0.4221, 0.03344, 0.5607, 0.03344, 0.8378, 0.2734, 0.9763, 0.5134, 0.8378, 0.5134, 0.5607, 0.2734, 0.4221, 0.03344, 0.5607, 0.03344, 0.8378, 0.2734, 0.9763, 0.5134, 0.8378, 0.5134, 0.5607, 0.2734, 0.4221, 0.03344, 0.5607, 0.03344, 0.8378, 0.2734, 0.9763, 0.5134, 0.8378, 0.5134, 0.5607, 0.2734, 0.4221, 0.03344, 0.5607, 0.03344, 0.8378, 0.2734, 0.9763, 0.5134, 0.8378, 0.5134, 0.5607, 0.2734, 0.4221, 0.03344, 0.5607, 0.03344, 0.8378, 0.6718, 0.6247, 0.9786, 0.4018, 0.8614, 0.04123, 0.4822, 0.04123, 0.365, 0.4018, 0.2734, 0.9763, 0.5134, 0.8378, 0.5134, 0.5607, 0.2734, 0.4221, 0.03344, 0.5607, 0.03344, 0.8378, 0.2734, 0.9763, 0.5134, 0.8378, 0.5134, 0.5607, 0.2734, 0.4221, 0.03344, 0.5607, 0.03344, 0.8378, 0.2734, 0.9763, 0.5134, 0.8378, 0.5134, 0.5607, 0.2734, 0.4221, 0.03344, 0.5607, 0.03344, 0.8378, 0.2734, 0.9763, 0.5134, 0.8378, 0.5134, 0.5607, 0.2734, 0.4221, 0.03344, 0.5607, 0.03344, 0.8378, 0.2734, 0.9763, 0.5134, 0.8378, 0.5134, 0.5607, 0.2734, 0.4221, 0.03344, 0.5607, 0.03344, 0.8378, 0.2734, 0.9763, 0.5134, 0.8378, 0.5134, 0.5607, 0.2734, 0.4221, 0.03344, 0.5607, 0.03344, 0.8378, 0.2734, 0.9763, 0.5134, 0.8378, 0.5134, 0.5607, 0.2734, 0.4221, 0.03344, 0.5607, 0.03344, 0.8378, 0.6718, 0.6247, 0.9786, 0.4018, 0.8614, 0.04123, 0.4822, 0.04123, 0.365, 0.4018, 0.2734, 0.9763, 0.5134, 0.8378, 0.5134, 0.5607, 0.2734, 0.4221, 0.03344, 0.5607, 0.03344, 0.8378, 0.2734, 0.9763, 0.5134, 0.8378, 0.5134, 0.5607, 0.2734, 0.4221, 0.03344, 0.5607, 0.03344, 0.8378, 0.2734, 0.9763, 0.5134, 0.8378, 0.5134, 0.5607, 0.2734, 0.4221, 0.03344, 0.5607, 0.03344, 0.8378, 0.2734, 0.9763, 0.5134, 0.8378, 0.5134, 0.5607, 0.2734, 0.4221, 0.03344, 0.5607, 0.03344, 0.8378, 0.2734, 0.9763, 0.5134, 0.8378, 0.5134, 0.5607, 0.2734, 0.4221, 0.03344, 0.5607, 0.03344, 0.8378, 0.2734, 0.9763, 0.5134, 0.8378, 0.5134, 0.5607, 0.2734, 0.4221, 0.03344, 0.5607, 0.03344, 0.8378, 0.2734, 0.9763, 0.5134, 0.8378, 0.5134, 0.5607, 0.2734, 0.4221, 0.03344, 0.5607, 0.03344, 0.8378, 0.2734, 0.9763, 0.5134, 0.8378, 0.5134, 0.5607, 0.2734, 0.4221, 0.03344, 0.5607, 0.03344, 0.8378, 0.2734, 0.9763, 0.5134, 0.8378, 0.5134, 0.5607, 0.2734, 0.4221, 0.03344, 0.5607, 0.03344, 0.8378, 0.2734, 0.9763, 0.5134, 0.8378, 0.5134, 0.5607, 0.2734, 0.4221, 0.03344, 0.5607, 0.03344, 0.8378, 0.2734, 0.9763, 0.5134, 0.8378, 0.5134, 0.5607, 0.2734, 0.4221, 0.03344, 0.5607, 0.03344, 0.8378, 0.2734, 0.9763, 0.5134, 0.8378, 0.5134, 0.5607, 0.2734, 0.4221, 0.03344, 0.5607, 0.03344, 0.8378, 0.2734, 0.9763, 0.5134, 0.8378, 0.5134, 0.5607, 0.2734, 0.4221, 0.03344, 0.5607, 0.03344, 0.8378, 0.2734, 0.9763, 0.5134, 0.8378, 0.5134, 0.5607, 0.2734, 0.4221, 0.03344, 0.5607, 0.03344, 0.8378, 0.2734, 0.9763, 0.5134, 0.8378, 0.5134, 0.5607, 0.2734, 0.4221, 0.03344, 0.5607, 0.03344, 0.8378, 0.2734, 0.9763, 0.5134, 0.8378, 0.5134, 0.5607, 0.2734, 0.4221, 0.03344, 0.5607, 0.03344, 0.8378])
me_icosphere.materials.append(mat_material)
me_icosphere.update()

# ---- objects
ob_icosphere = bpy.data.objects.new('Icosphere', me_icosphere)

# ---- transforms, parenting, visibility, modifiers, constraints
ob_icosphere.location = (0.0, 0.0, 0.0)
ob_icosphere.lineart.crease_threshold = 0.0

# ---- collection membership
col_collection.objects.link(ob_icosphere)

# ---- scene / render settings (as saved in the file)
scene.frame_start = 1; scene.frame_end = 250; scene.frame_set(1)
scene.render.engine = 'CYCLES'
scene.cycles.use_denoising = False
scene.cycles.samples = 128
scene.cycles.sampling_pattern = 'TABULATED_SOBOL'
scene.cycles.use_adaptive_sampling = False
scene.cycles.use_light_tree = False
scene.eevee.use_gtao = True
scene.view_settings.view_transform = 'Filmic'
bpy.context.view_layer.update()

# ---- added for rendering (the .blend has no active camera and no usable light): camera, sun
cam_auto = bpy.data.cameras.new('AutoCamera')
cam_auto.lens = 50.0
cam_auto.sensor_width = 36.0
cam_auto.clip_end = 1000.0
ob_auto_camera = bpy.data.objects.new('AutoCamera', cam_auto)
scene.collection.objects.link(ob_auto_camera)
ob_auto_camera.location = (3.10799, -3.72959, 2.48639)
ob_auto_camera.rotation_euler = (1.09748, -7.21219e-08, 0.694738)
scene.camera = ob_auto_camera
light_auto_sun = bpy.data.lights.new('AutoSun', 'SUN')
light_auto_sun.energy = 3.0
light_auto_sun.angle = 0.0523599
ob_auto_sun = bpy.data.objects.new('AutoSun', light_auto_sun)
scene.collection.objects.link(ob_auto_sun)
ob_auto_sun.rotation_euler = (0.872665, 0.174533, 0.523599)
bpy.context.view_layer.update()
